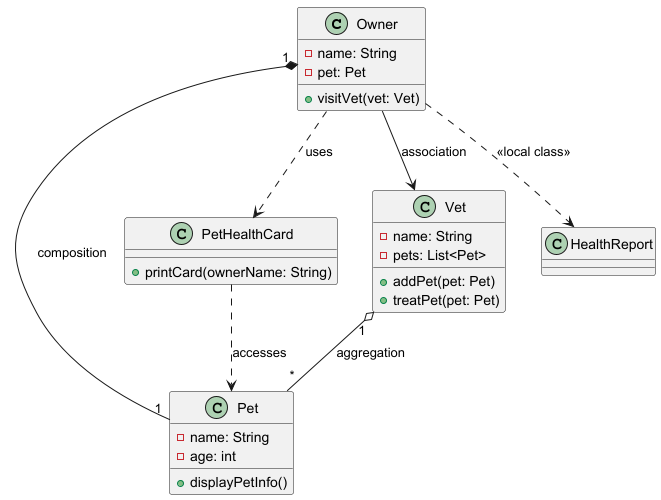

The diagram above was rendered by PlantUML. Its source (embedded in the PNG):
@startuml

class Owner {
  - name: String
  - pet: Pet
  + visitVet(vet: Vet)
}

class Pet {
  - name: String
  - age: int
  + displayPetInfo()
}

class PetHealthCard {
  + printCard(ownerName: String)
}

class Vet {
  - name: String
  - pets: List<Pet>
  + addPet(pet: Pet)
  + treatPet(pet: Pet)
}

' Зв’язки між класами
Owner "1" *-- "1" Pet : composition
Vet "1" o-- "*" Pet : aggregation
Owner --> Vet : association
Owner ..> PetHealthCard : uses
PetHealthCard ..> Pet : accesses
Owner ..> "HealthReport" : <<local class>>

@enduml